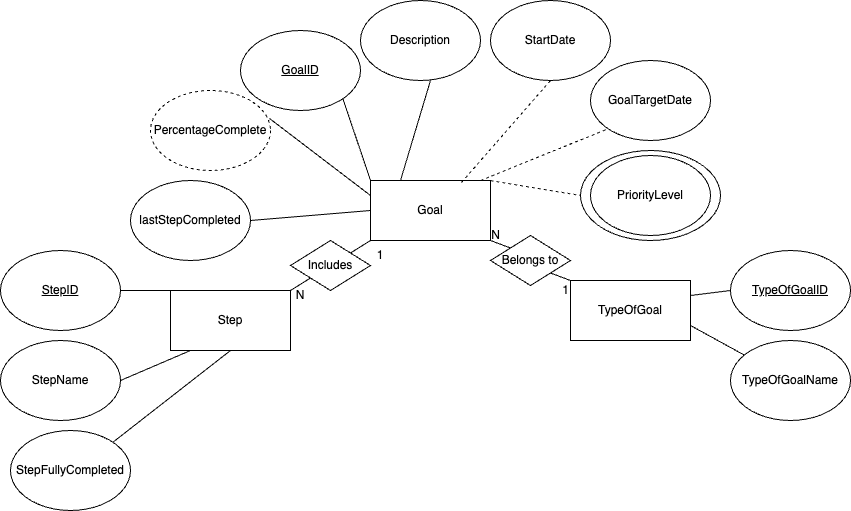

The diagram above was exported from draw.io. Its source (the exported page's mxGraphModel, read from the mxfile embedded in the PNG):
<mxGraphModel dx="1804" dy="1664" grid="1" gridSize="10" guides="1" tooltips="1" connect="1" arrows="1" fold="1" page="1" pageScale="1" pageWidth="850" pageHeight="1100" math="0" shadow="0">
  <root>
    <mxCell id="0" />
    <mxCell id="1" parent="0" />
    <mxCell id="p6DwhiF-Mg2G8dND3doh-1" value="Goal" style="rounded=0;whiteSpace=wrap;html=1;" parent="1" vertex="1">
      <mxGeometry x="300" y="100" width="120" height="60" as="geometry" />
    </mxCell>
    <mxCell id="p6DwhiF-Mg2G8dND3doh-3" value="Step" style="rounded=0;whiteSpace=wrap;html=1;" parent="1" vertex="1">
      <mxGeometry x="100" y="210" width="120" height="60" as="geometry" />
    </mxCell>
    <mxCell id="p6DwhiF-Mg2G8dND3doh-4" value="TypeOfGoal" style="rounded=0;whiteSpace=wrap;html=1;" parent="1" vertex="1">
      <mxGeometry x="500" y="200" width="120" height="60" as="geometry" />
    </mxCell>
    <mxCell id="p6DwhiF-Mg2G8dND3doh-5" value="&lt;u&gt;GoalID&lt;/u&gt;" style="ellipse;whiteSpace=wrap;html=1;" parent="1" vertex="1">
      <mxGeometry x="170" y="-50" width="120" height="80" as="geometry" />
    </mxCell>
    <mxCell id="p6DwhiF-Mg2G8dND3doh-8" value="Description" style="ellipse;whiteSpace=wrap;html=1;" parent="1" vertex="1">
      <mxGeometry x="290" y="-80" width="120" height="80" as="geometry" />
    </mxCell>
    <mxCell id="p6DwhiF-Mg2G8dND3doh-10" value="" style="endArrow=none;html=1;rounded=0;entryX=1;entryY=1;entryDx=0;entryDy=0;exitX=0;exitY=0;exitDx=0;exitDy=0;" parent="1" source="UJToKRcdWho7xmVPFwm1-57" target="p6DwhiF-Mg2G8dND3doh-1" edge="1">
      <mxGeometry width="50" height="50" relative="1" as="geometry">
        <mxPoint x="400" y="310" as="sourcePoint" />
        <mxPoint x="450" y="260" as="targetPoint" />
      </mxGeometry>
    </mxCell>
    <mxCell id="p6DwhiF-Mg2G8dND3doh-11" value="StartDate" style="ellipse;whiteSpace=wrap;html=1;" parent="1" vertex="1">
      <mxGeometry x="420" y="-80" width="120" height="80" as="geometry" />
    </mxCell>
    <mxCell id="p6DwhiF-Mg2G8dND3doh-12" value="GoalTargetDate" style="ellipse;whiteSpace=wrap;html=1;" parent="1" vertex="1">
      <mxGeometry x="520" y="-20" width="120" height="80" as="geometry" />
    </mxCell>
    <mxCell id="p6DwhiF-Mg2G8dND3doh-13" value="" style="endArrow=none;html=1;rounded=0;entryX=1;entryY=1;entryDx=0;entryDy=0;exitX=0;exitY=0;exitDx=0;exitDy=0;" parent="1" source="p6DwhiF-Mg2G8dND3doh-1" target="p6DwhiF-Mg2G8dND3doh-5" edge="1">
      <mxGeometry width="50" height="50" relative="1" as="geometry">
        <mxPoint x="400" y="190" as="sourcePoint" />
        <mxPoint x="450" y="140" as="targetPoint" />
      </mxGeometry>
    </mxCell>
    <mxCell id="p6DwhiF-Mg2G8dND3doh-14" value="" style="endArrow=none;html=1;rounded=0;entryX=0.583;entryY=1;entryDx=0;entryDy=0;entryPerimeter=0;exitX=0.25;exitY=0;exitDx=0;exitDy=0;" parent="1" source="p6DwhiF-Mg2G8dND3doh-1" target="p6DwhiF-Mg2G8dND3doh-8" edge="1">
      <mxGeometry width="50" height="50" relative="1" as="geometry">
        <mxPoint x="400" y="190" as="sourcePoint" />
        <mxPoint x="450" y="140" as="targetPoint" />
      </mxGeometry>
    </mxCell>
    <mxCell id="p6DwhiF-Mg2G8dND3doh-17" value="1" style="text;html=1;align=center;verticalAlign=middle;resizable=0;points=[];autosize=1;strokeColor=none;fillColor=none;" parent="1" vertex="1">
      <mxGeometry x="480" y="195" width="30" height="30" as="geometry" />
    </mxCell>
    <mxCell id="p6DwhiF-Mg2G8dND3doh-18" value="N" style="text;html=1;align=center;verticalAlign=middle;resizable=0;points=[];autosize=1;strokeColor=none;fillColor=none;" parent="1" vertex="1">
      <mxGeometry x="410" y="140" width="30" height="30" as="geometry" />
    </mxCell>
    <mxCell id="p6DwhiF-Mg2G8dND3doh-19" value="PriorityLevel" style="ellipse;whiteSpace=wrap;html=1;" parent="1" vertex="1">
      <mxGeometry x="520" y="75" width="120" height="80" as="geometry" />
    </mxCell>
    <mxCell id="UJToKRcdWho7xmVPFwm1-2" value="" style="endArrow=none;dashed=1;html=1;rounded=0;entryX=0;entryY=1;entryDx=0;entryDy=0;" edge="1" parent="1" target="p6DwhiF-Mg2G8dND3doh-12">
      <mxGeometry width="50" height="50" relative="1" as="geometry">
        <mxPoint x="410" y="100" as="sourcePoint" />
        <mxPoint x="514.0100000000002" y="-6.009999999999991" as="targetPoint" />
      </mxGeometry>
    </mxCell>
    <mxCell id="UJToKRcdWho7xmVPFwm1-3" value="" style="endArrow=none;dashed=1;html=1;rounded=0;exitX=1.033;exitY=0.733;exitDx=0;exitDy=0;exitPerimeter=0;entryX=0.5;entryY=1;entryDx=0;entryDy=0;" edge="1" parent="1" target="p6DwhiF-Mg2G8dND3doh-11">
      <mxGeometry width="50" height="50" relative="1" as="geometry">
        <mxPoint x="390.9899999999998" y="101.99000000000001" as="sourcePoint" />
        <mxPoint x="420" as="targetPoint" />
      </mxGeometry>
    </mxCell>
    <mxCell id="UJToKRcdWho7xmVPFwm1-4" value="" style="endArrow=none;dashed=1;html=1;rounded=0;entryX=0;entryY=0.5;entryDx=0;entryDy=0;" edge="1" parent="1" target="UJToKRcdWho7xmVPFwm1-51">
      <mxGeometry width="50" height="50" relative="1" as="geometry">
        <mxPoint x="420" y="100" as="sourcePoint" />
        <mxPoint x="470" y="50" as="targetPoint" />
      </mxGeometry>
    </mxCell>
    <mxCell id="UJToKRcdWho7xmVPFwm1-7" value="&lt;u&gt;TypeOfGoalID&lt;/u&gt;" style="ellipse;whiteSpace=wrap;html=1;" vertex="1" parent="1">
      <mxGeometry x="660" y="170" width="120" height="80" as="geometry" />
    </mxCell>
    <mxCell id="UJToKRcdWho7xmVPFwm1-8" value="TypeOfGoalName" style="ellipse;whiteSpace=wrap;html=1;" vertex="1" parent="1">
      <mxGeometry x="660" y="260" width="120" height="80" as="geometry" />
    </mxCell>
    <mxCell id="UJToKRcdWho7xmVPFwm1-9" value="" style="endArrow=none;html=1;rounded=0;entryX=0;entryY=0.5;entryDx=0;entryDy=0;exitX=1;exitY=0.25;exitDx=0;exitDy=0;" edge="1" parent="1" source="p6DwhiF-Mg2G8dND3doh-4" target="UJToKRcdWho7xmVPFwm1-7">
      <mxGeometry width="50" height="50" relative="1" as="geometry">
        <mxPoint x="400" y="190" as="sourcePoint" />
        <mxPoint x="450" y="140" as="targetPoint" />
      </mxGeometry>
    </mxCell>
    <mxCell id="UJToKRcdWho7xmVPFwm1-10" value="" style="endArrow=none;html=1;rounded=0;exitX=1;exitY=0.75;exitDx=0;exitDy=0;" edge="1" parent="1" source="p6DwhiF-Mg2G8dND3doh-4" target="UJToKRcdWho7xmVPFwm1-8">
      <mxGeometry width="50" height="50" relative="1" as="geometry">
        <mxPoint x="400" y="190" as="sourcePoint" />
        <mxPoint x="450" y="140" as="targetPoint" />
      </mxGeometry>
    </mxCell>
    <mxCell id="UJToKRcdWho7xmVPFwm1-16" value="" style="endArrow=none;html=1;rounded=0;entryX=0;entryY=1;entryDx=0;entryDy=0;" edge="1" parent="1" source="UJToKRcdWho7xmVPFwm1-55" target="p6DwhiF-Mg2G8dND3doh-1">
      <mxGeometry width="50" height="50" relative="1" as="geometry">
        <mxPoint x="240" y="210" as="sourcePoint" />
        <mxPoint x="290" y="160" as="targetPoint" />
      </mxGeometry>
    </mxCell>
    <mxCell id="UJToKRcdWho7xmVPFwm1-19" value="1" style="text;html=1;align=center;verticalAlign=middle;whiteSpace=wrap;rounded=0;" vertex="1" parent="1">
      <mxGeometry x="280" y="160" width="60" height="30" as="geometry" />
    </mxCell>
    <mxCell id="UJToKRcdWho7xmVPFwm1-20" value="N" style="text;html=1;align=center;verticalAlign=middle;whiteSpace=wrap;rounded=0;" vertex="1" parent="1">
      <mxGeometry x="200" y="200" width="60" height="30" as="geometry" />
    </mxCell>
    <mxCell id="UJToKRcdWho7xmVPFwm1-21" value="&lt;u&gt;StepID&lt;/u&gt;" style="ellipse;whiteSpace=wrap;html=1;" vertex="1" parent="1">
      <mxGeometry x="-70" y="170" width="120" height="80" as="geometry" />
    </mxCell>
    <mxCell id="UJToKRcdWho7xmVPFwm1-22" value="StepName" style="ellipse;whiteSpace=wrap;html=1;" vertex="1" parent="1">
      <mxGeometry x="-70" y="260" width="120" height="80" as="geometry" />
    </mxCell>
    <mxCell id="UJToKRcdWho7xmVPFwm1-23" value="" style="endArrow=none;html=1;rounded=0;exitX=1;exitY=0.5;exitDx=0;exitDy=0;" edge="1" parent="1" source="UJToKRcdWho7xmVPFwm1-21">
      <mxGeometry width="50" height="50" relative="1" as="geometry">
        <mxPoint x="70" y="260" as="sourcePoint" />
        <mxPoint x="120" y="210" as="targetPoint" />
      </mxGeometry>
    </mxCell>
    <mxCell id="UJToKRcdWho7xmVPFwm1-24" value="" style="endArrow=none;html=1;rounded=0;exitX=1;exitY=0.5;exitDx=0;exitDy=0;" edge="1" parent="1" source="UJToKRcdWho7xmVPFwm1-22">
      <mxGeometry width="50" height="50" relative="1" as="geometry">
        <mxPoint x="70" y="320" as="sourcePoint" />
        <mxPoint x="120" y="270" as="targetPoint" />
      </mxGeometry>
    </mxCell>
    <mxCell id="UJToKRcdWho7xmVPFwm1-36" value="PercentageComplete" style="ellipse;whiteSpace=wrap;html=1;dashed=1;" vertex="1" parent="1">
      <mxGeometry x="80" y="10" width="120" height="80" as="geometry" />
    </mxCell>
    <mxCell id="UJToKRcdWho7xmVPFwm1-38" value="lastStepCompleted" style="ellipse;whiteSpace=wrap;html=1;" vertex="1" parent="1">
      <mxGeometry x="60" y="100" width="120" height="80" as="geometry" />
    </mxCell>
    <mxCell id="UJToKRcdWho7xmVPFwm1-43" value="" style="endArrow=none;html=1;rounded=0;exitX=0;exitY=0.25;exitDx=0;exitDy=0;entryX=0.992;entryY=0.35;entryDx=0;entryDy=0;entryPerimeter=0;" edge="1" parent="1" source="p6DwhiF-Mg2G8dND3doh-1" target="UJToKRcdWho7xmVPFwm1-36">
      <mxGeometry width="50" height="50" relative="1" as="geometry">
        <mxPoint x="400" y="280" as="sourcePoint" />
        <mxPoint x="180" y="90" as="targetPoint" />
      </mxGeometry>
    </mxCell>
    <mxCell id="UJToKRcdWho7xmVPFwm1-44" value="" style="endArrow=none;html=1;rounded=0;exitX=0;exitY=0.5;exitDx=0;exitDy=0;entryX=1;entryY=0.5;entryDx=0;entryDy=0;" edge="1" parent="1" source="p6DwhiF-Mg2G8dND3doh-1" target="UJToKRcdWho7xmVPFwm1-38">
      <mxGeometry width="50" height="50" relative="1" as="geometry">
        <mxPoint x="400" y="280" as="sourcePoint" />
        <mxPoint x="450" y="230" as="targetPoint" />
      </mxGeometry>
    </mxCell>
    <mxCell id="UJToKRcdWho7xmVPFwm1-51" value="" style="ellipse;whiteSpace=wrap;html=1;fillColor=none;" vertex="1" parent="1">
      <mxGeometry x="510" y="70" width="140" height="90" as="geometry" />
    </mxCell>
    <mxCell id="UJToKRcdWho7xmVPFwm1-56" value="" style="endArrow=none;html=1;rounded=0;entryX=0;entryY=1;entryDx=0;entryDy=0;exitX=1;exitY=0;exitDx=0;exitDy=0;" edge="1" parent="1" source="p6DwhiF-Mg2G8dND3doh-3" target="UJToKRcdWho7xmVPFwm1-55">
      <mxGeometry width="50" height="50" relative="1" as="geometry">
        <mxPoint x="240" y="210" as="sourcePoint" />
        <mxPoint x="300" y="160" as="targetPoint" />
      </mxGeometry>
    </mxCell>
    <mxCell id="UJToKRcdWho7xmVPFwm1-55" value="Includes" style="rhombus;whiteSpace=wrap;html=1;" vertex="1" parent="1">
      <mxGeometry x="220" y="160" width="80" height="50" as="geometry" />
    </mxCell>
    <mxCell id="UJToKRcdWho7xmVPFwm1-58" value="" style="endArrow=none;html=1;rounded=0;entryX=1;entryY=1;entryDx=0;entryDy=0;exitX=0;exitY=0;exitDx=0;exitDy=0;" edge="1" parent="1" source="p6DwhiF-Mg2G8dND3doh-4" target="UJToKRcdWho7xmVPFwm1-57">
      <mxGeometry width="50" height="50" relative="1" as="geometry">
        <mxPoint x="480" y="210" as="sourcePoint" />
        <mxPoint x="420" y="160" as="targetPoint" />
      </mxGeometry>
    </mxCell>
    <mxCell id="UJToKRcdWho7xmVPFwm1-57" value="Belongs to" style="rhombus;whiteSpace=wrap;html=1;" vertex="1" parent="1">
      <mxGeometry x="420" y="155" width="80" height="50" as="geometry" />
    </mxCell>
    <mxCell id="UJToKRcdWho7xmVPFwm1-63" value="StepFullyCompleted" style="ellipse;whiteSpace=wrap;html=1;" vertex="1" parent="1">
      <mxGeometry x="-60" y="350" width="120" height="80" as="geometry" />
    </mxCell>
    <mxCell id="UJToKRcdWho7xmVPFwm1-64" value="" style="endArrow=none;html=1;rounded=0;exitX=1;exitY=0;exitDx=0;exitDy=0;" edge="1" parent="1" source="UJToKRcdWho7xmVPFwm1-63">
      <mxGeometry width="50" height="50" relative="1" as="geometry">
        <mxPoint x="110" y="320" as="sourcePoint" />
        <mxPoint x="160" y="270" as="targetPoint" />
      </mxGeometry>
    </mxCell>
  </root>
</mxGraphModel>